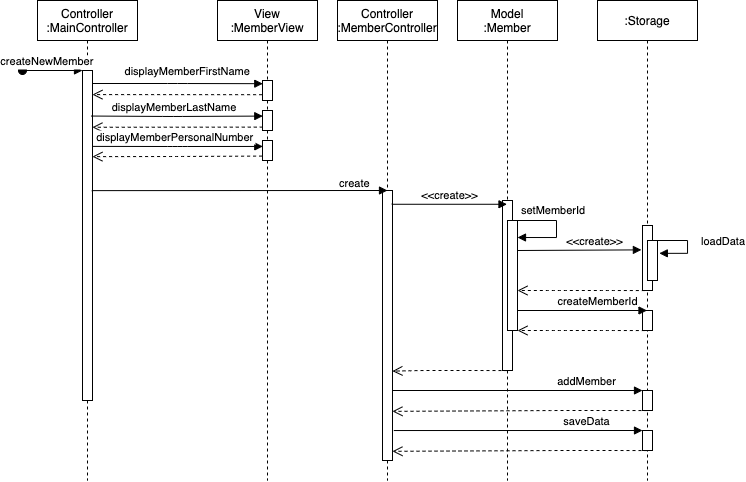

The diagram above was exported from draw.io. Its source (the exported page's mxGraphModel, read from the mxfile embedded in the PNG):
<mxGraphModel dx="983" dy="532" grid="1" gridSize="10" guides="1" tooltips="1" connect="1" arrows="1" fold="1" page="1" pageScale="1" pageWidth="850" pageHeight="1100" math="0" shadow="0">
  <root>
    <mxCell id="0" />
    <mxCell id="1" parent="0" />
    <mxCell id="3nuBFxr9cyL0pnOWT2aG-1" value="Controller&#10;:MainController" style="shape=umlLifeline;perimeter=lifelinePerimeter;container=1;collapsible=0;recursiveResize=0;rounded=0;shadow=0;strokeWidth=1;" parent="1" vertex="1">
      <mxGeometry x="120" y="80" width="100" height="480" as="geometry" />
    </mxCell>
    <mxCell id="3nuBFxr9cyL0pnOWT2aG-2" value="" style="points=[];perimeter=orthogonalPerimeter;rounded=0;shadow=0;strokeWidth=1;" parent="3nuBFxr9cyL0pnOWT2aG-1" vertex="1">
      <mxGeometry x="45" y="70" width="10" height="330" as="geometry" />
    </mxCell>
    <mxCell id="3nuBFxr9cyL0pnOWT2aG-3" value="createNewMember" style="verticalAlign=bottom;startArrow=oval;endArrow=block;startSize=8;shadow=0;strokeWidth=1;" parent="3nuBFxr9cyL0pnOWT2aG-1" target="3nuBFxr9cyL0pnOWT2aG-2" edge="1">
      <mxGeometry x="-0.1667" relative="1" as="geometry">
        <mxPoint x="-15" y="70" as="sourcePoint" />
        <mxPoint as="offset" />
      </mxGeometry>
    </mxCell>
    <mxCell id="3nuBFxr9cyL0pnOWT2aG-5" value="View&#10;:MemberView" style="shape=umlLifeline;perimeter=lifelinePerimeter;container=1;collapsible=0;recursiveResize=0;rounded=0;shadow=0;strokeWidth=1;" parent="1" vertex="1">
      <mxGeometry x="300" y="80" width="100" height="480" as="geometry" />
    </mxCell>
    <mxCell id="3nuBFxr9cyL0pnOWT2aG-6" value="" style="points=[];perimeter=orthogonalPerimeter;rounded=0;shadow=0;strokeWidth=1;" parent="3nuBFxr9cyL0pnOWT2aG-5" vertex="1">
      <mxGeometry x="45" y="80" width="10" height="20" as="geometry" />
    </mxCell>
    <mxCell id="AnBND-XMrtKB9f2RfhwW-5" value="" style="points=[];perimeter=orthogonalPerimeter;rounded=0;shadow=0;strokeWidth=1;" vertex="1" parent="3nuBFxr9cyL0pnOWT2aG-5">
      <mxGeometry x="45" y="110" width="10" height="20" as="geometry" />
    </mxCell>
    <mxCell id="AnBND-XMrtKB9f2RfhwW-9" value="" style="points=[];perimeter=orthogonalPerimeter;rounded=0;shadow=0;strokeWidth=1;" vertex="1" parent="3nuBFxr9cyL0pnOWT2aG-5">
      <mxGeometry x="45" y="140" width="10" height="20" as="geometry" />
    </mxCell>
    <mxCell id="3nuBFxr9cyL0pnOWT2aG-8" value="displayMemberFirstName" style="verticalAlign=bottom;endArrow=block;shadow=0;strokeWidth=1;entryX=0.028;entryY=0.159;entryDx=0;entryDy=0;entryPerimeter=0;" parent="1" source="3nuBFxr9cyL0pnOWT2aG-2" target="3nuBFxr9cyL0pnOWT2aG-6" edge="1">
      <mxGeometry x="0.1157" y="3" relative="1" as="geometry">
        <mxPoint x="275" y="160" as="sourcePoint" />
        <mxPoint x="345" y="167" as="targetPoint" />
        <Array as="points">
          <mxPoint x="260" y="163" />
        </Array>
        <mxPoint as="offset" />
      </mxGeometry>
    </mxCell>
    <mxCell id="AnBND-XMrtKB9f2RfhwW-4" value="" style="html=1;verticalAlign=bottom;endArrow=open;dashed=1;endSize=8;entryX=0.993;entryY=0.073;entryDx=0;entryDy=0;entryPerimeter=0;exitX=-0.041;exitY=0.71;exitDx=0;exitDy=0;exitPerimeter=0;" edge="1" parent="1" source="3nuBFxr9cyL0pnOWT2aG-6" target="3nuBFxr9cyL0pnOWT2aG-2">
      <mxGeometry x="0.1765" y="40" relative="1" as="geometry">
        <mxPoint x="340" y="174" as="sourcePoint" />
        <mxPoint x="180" y="180" as="targetPoint" />
        <mxPoint as="offset" />
      </mxGeometry>
    </mxCell>
    <mxCell id="AnBND-XMrtKB9f2RfhwW-6" value="displayMemberLastName" style="verticalAlign=bottom;endArrow=block;shadow=0;strokeWidth=1;entryX=0.028;entryY=0.279;entryDx=0;entryDy=0;entryPerimeter=0;exitX=0.855;exitY=0.138;exitDx=0;exitDy=0;exitPerimeter=0;" edge="1" parent="1" source="3nuBFxr9cyL0pnOWT2aG-2" target="AnBND-XMrtKB9f2RfhwW-5">
      <mxGeometry x="-0.0303" relative="1" as="geometry">
        <mxPoint x="180" y="196" as="sourcePoint" />
        <mxPoint x="340.97" y="200.00000000000006" as="targetPoint" />
        <Array as="points">
          <mxPoint x="255" y="196" />
        </Array>
        <mxPoint as="offset" />
      </mxGeometry>
    </mxCell>
    <mxCell id="AnBND-XMrtKB9f2RfhwW-7" value="" style="html=1;verticalAlign=bottom;endArrow=open;dashed=1;endSize=8;exitX=0.028;exitY=0.831;exitDx=0;exitDy=0;exitPerimeter=0;entryX=0.993;entryY=0.172;entryDx=0;entryDy=0;entryPerimeter=0;" edge="1" parent="1" source="AnBND-XMrtKB9f2RfhwW-5" target="3nuBFxr9cyL0pnOWT2aG-2">
      <mxGeometry x="0.1765" y="40" relative="1" as="geometry">
        <mxPoint x="354.5899999999999" y="184.20000000000005" as="sourcePoint" />
        <mxPoint x="184.93000000000006" y="184.09000000000003" as="targetPoint" />
        <mxPoint as="offset" />
      </mxGeometry>
    </mxCell>
    <mxCell id="AnBND-XMrtKB9f2RfhwW-10" value="displayMemberPersonalNumber" style="verticalAlign=bottom;endArrow=block;shadow=0;strokeWidth=1;entryX=0.028;entryY=0.297;entryDx=0;entryDy=0;entryPerimeter=0;exitX=1.062;exitY=0.23;exitDx=0;exitDy=0;exitPerimeter=0;" edge="1" parent="1" source="3nuBFxr9cyL0pnOWT2aG-2" target="AnBND-XMrtKB9f2RfhwW-9">
      <mxGeometry x="-0.0303" relative="1" as="geometry">
        <mxPoint x="180" y="226" as="sourcePoint" />
        <mxPoint x="355.28" y="205.5799999999998" as="targetPoint" />
        <Array as="points">
          <mxPoint x="260" y="226" />
        </Array>
        <mxPoint as="offset" />
      </mxGeometry>
    </mxCell>
    <mxCell id="AnBND-XMrtKB9f2RfhwW-11" value="" style="html=1;verticalAlign=bottom;endArrow=open;dashed=1;endSize=8;exitX=-0.041;exitY=0.779;exitDx=0;exitDy=0;exitPerimeter=0;entryX=0.993;entryY=0.261;entryDx=0;entryDy=0;entryPerimeter=0;" edge="1" parent="1" source="AnBND-XMrtKB9f2RfhwW-9" target="3nuBFxr9cyL0pnOWT2aG-2">
      <mxGeometry x="0.1765" y="40" relative="1" as="geometry">
        <mxPoint x="355.28" y="216.6199999999999" as="sourcePoint" />
        <mxPoint x="170" y="236" as="targetPoint" />
        <mxPoint as="offset" />
        <Array as="points">
          <mxPoint x="260" y="236" />
        </Array>
      </mxGeometry>
    </mxCell>
    <mxCell id="AnBND-XMrtKB9f2RfhwW-12" value="Controller&#10;:MemberController" style="shape=umlLifeline;perimeter=lifelinePerimeter;container=1;collapsible=0;recursiveResize=0;rounded=0;shadow=0;strokeWidth=1;" vertex="1" parent="1">
      <mxGeometry x="420" y="80" width="100" height="480" as="geometry" />
    </mxCell>
    <mxCell id="AnBND-XMrtKB9f2RfhwW-13" value="" style="points=[];perimeter=orthogonalPerimeter;rounded=0;shadow=0;strokeWidth=1;" vertex="1" parent="AnBND-XMrtKB9f2RfhwW-12">
      <mxGeometry x="45" y="190" width="10" height="270" as="geometry" />
    </mxCell>
    <mxCell id="AnBND-XMrtKB9f2RfhwW-16" value="create" style="endArrow=block;endFill=1;html=1;edgeStyle=orthogonalEdgeStyle;align=left;verticalAlign=top;exitX=0.924;exitY=0.364;exitDx=0;exitDy=0;exitPerimeter=0;" edge="1" parent="1" source="3nuBFxr9cyL0pnOWT2aG-2">
      <mxGeometry x="0.6647" y="20" relative="1" as="geometry">
        <mxPoint x="310" y="270" as="sourcePoint" />
        <mxPoint x="470" y="270" as="targetPoint" />
        <Array as="points" />
        <mxPoint as="offset" />
      </mxGeometry>
    </mxCell>
    <mxCell id="AnBND-XMrtKB9f2RfhwW-18" value="Model&#10;:Member" style="shape=umlLifeline;perimeter=lifelinePerimeter;container=1;collapsible=0;recursiveResize=0;rounded=0;shadow=0;strokeWidth=1;" vertex="1" parent="1">
      <mxGeometry x="540" y="80" width="100" height="480" as="geometry" />
    </mxCell>
    <mxCell id="AnBND-XMrtKB9f2RfhwW-19" value="" style="points=[];perimeter=orthogonalPerimeter;rounded=0;shadow=0;strokeWidth=1;" vertex="1" parent="AnBND-XMrtKB9f2RfhwW-18">
      <mxGeometry x="45" y="200" width="10" height="170" as="geometry" />
    </mxCell>
    <mxCell id="AnBND-XMrtKB9f2RfhwW-20" value="&amp;lt;&amp;lt;create&amp;gt;&amp;gt;" style="html=1;verticalAlign=bottom;endArrow=block;exitX=0.924;exitY=0.051;exitDx=0;exitDy=0;exitPerimeter=0;" edge="1" parent="1" source="AnBND-XMrtKB9f2RfhwW-13" target="AnBND-XMrtKB9f2RfhwW-18">
      <mxGeometry width="80" relative="1" as="geometry">
        <mxPoint x="480" y="280" as="sourcePoint" />
        <mxPoint x="550" y="279.66" as="targetPoint" />
      </mxGeometry>
    </mxCell>
    <mxCell id="AnBND-XMrtKB9f2RfhwW-22" value=":Storage" style="shape=umlLifeline;perimeter=lifelinePerimeter;container=1;collapsible=0;recursiveResize=0;rounded=0;shadow=0;strokeWidth=1;" vertex="1" parent="1">
      <mxGeometry x="680" y="80" width="100" height="480" as="geometry" />
    </mxCell>
    <mxCell id="AnBND-XMrtKB9f2RfhwW-23" value="" style="points=[];perimeter=orthogonalPerimeter;rounded=0;shadow=0;strokeWidth=1;" vertex="1" parent="AnBND-XMrtKB9f2RfhwW-22">
      <mxGeometry x="45" y="225" width="10" height="65" as="geometry" />
    </mxCell>
    <mxCell id="AnBND-XMrtKB9f2RfhwW-24" value="" style="points=[];perimeter=orthogonalPerimeter;rounded=0;shadow=0;strokeWidth=1;" vertex="1" parent="AnBND-XMrtKB9f2RfhwW-22">
      <mxGeometry x="45" y="390" width="10" height="20" as="geometry" />
    </mxCell>
    <mxCell id="AnBND-XMrtKB9f2RfhwW-25" value="" style="points=[];perimeter=orthogonalPerimeter;rounded=0;shadow=0;strokeWidth=1;" vertex="1" parent="AnBND-XMrtKB9f2RfhwW-22">
      <mxGeometry x="45" y="430" width="10" height="20" as="geometry" />
    </mxCell>
    <mxCell id="AnBND-XMrtKB9f2RfhwW-31" value="" style="points=[];perimeter=orthogonalPerimeter;rounded=0;shadow=0;strokeWidth=1;" vertex="1" parent="AnBND-XMrtKB9f2RfhwW-22">
      <mxGeometry x="45" y="310" width="10" height="20" as="geometry" />
    </mxCell>
    <mxCell id="AnBND-XMrtKB9f2RfhwW-27" value="" style="html=1;points=[];perimeter=orthogonalPerimeter;" vertex="1" parent="1">
      <mxGeometry x="590" y="300" width="10" height="110" as="geometry" />
    </mxCell>
    <mxCell id="AnBND-XMrtKB9f2RfhwW-28" value="setMemberId" style="edgeStyle=orthogonalEdgeStyle;html=1;align=left;spacingLeft=2;endArrow=block;rounded=0;" edge="1" parent="1">
      <mxGeometry x="-0.1792" y="-40" relative="1" as="geometry">
        <mxPoint x="600" y="300" as="sourcePoint" />
        <Array as="points">
          <mxPoint x="639" y="300" />
          <mxPoint x="639" y="317" />
        </Array>
        <mxPoint x="600" y="317" as="targetPoint" />
        <mxPoint x="1" y="-10" as="offset" />
      </mxGeometry>
    </mxCell>
    <mxCell id="AnBND-XMrtKB9f2RfhwW-29" value="&amp;lt;&amp;lt;create&amp;gt;&amp;gt;" style="html=1;verticalAlign=bottom;endArrow=block;exitX=0.924;exitY=0.051;exitDx=0;exitDy=0;exitPerimeter=0;entryX=-0.11;entryY=0.375;entryDx=0;entryDy=0;entryPerimeter=0;" edge="1" parent="1" target="AnBND-XMrtKB9f2RfhwW-23">
      <mxGeometry x="0.2355" width="80" relative="1" as="geometry">
        <mxPoint x="600" y="330" as="sourcePoint" />
        <mxPoint x="720" y="330" as="targetPoint" />
        <mxPoint as="offset" />
      </mxGeometry>
    </mxCell>
    <mxCell id="AnBND-XMrtKB9f2RfhwW-30" value="" style="html=1;verticalAlign=bottom;endArrow=open;dashed=1;endSize=8;exitX=0.234;exitY=1.001;exitDx=0;exitDy=0;exitPerimeter=0;" edge="1" parent="1" source="AnBND-XMrtKB9f2RfhwW-23" target="AnBND-XMrtKB9f2RfhwW-27">
      <mxGeometry x="-0.0164" y="-22" relative="1" as="geometry">
        <mxPoint x="690" y="370" as="sourcePoint" />
        <mxPoint x="600" y="380" as="targetPoint" />
        <Array as="points">
          <mxPoint x="690" y="370" />
          <mxPoint x="640" y="370" />
        </Array>
        <mxPoint x="10" y="2" as="offset" />
      </mxGeometry>
    </mxCell>
    <mxCell id="AnBND-XMrtKB9f2RfhwW-32" value="createMemberId" style="html=1;verticalAlign=bottom;endArrow=block;exitX=0.924;exitY=0.051;exitDx=0;exitDy=0;exitPerimeter=0;" edge="1" parent="1">
      <mxGeometry x="0.2355" width="80" relative="1" as="geometry">
        <mxPoint x="600" y="389.9999999999999" as="sourcePoint" />
        <mxPoint x="729.5" y="389.9999999999999" as="targetPoint" />
        <mxPoint as="offset" />
      </mxGeometry>
    </mxCell>
    <mxCell id="AnBND-XMrtKB9f2RfhwW-33" value="" style="html=1;verticalAlign=bottom;endArrow=open;dashed=1;endSize=8;exitX=0.234;exitY=1.001;exitDx=0;exitDy=0;exitPerimeter=0;" edge="1" parent="1">
      <mxGeometry x="-0.0164" y="-22" relative="1" as="geometry">
        <mxPoint x="727.3399999999999" y="410.0649999999998" as="sourcePoint" />
        <mxPoint x="600" y="409.9999999999999" as="targetPoint" />
        <Array as="points">
          <mxPoint x="690" y="410" />
          <mxPoint x="640" y="410" />
        </Array>
        <mxPoint x="10" y="2" as="offset" />
      </mxGeometry>
    </mxCell>
    <mxCell id="AnBND-XMrtKB9f2RfhwW-34" value="" style="html=1;verticalAlign=bottom;endArrow=open;dashed=1;endSize=8;exitX=0.234;exitY=1.001;exitDx=0;exitDy=0;exitPerimeter=0;entryX=0.993;entryY=0.669;entryDx=0;entryDy=0;entryPerimeter=0;" edge="1" parent="1" target="AnBND-XMrtKB9f2RfhwW-13">
      <mxGeometry x="-0.0164" y="-22" relative="1" as="geometry">
        <mxPoint x="589.9999999999999" y="450.0649999999998" as="sourcePoint" />
        <mxPoint x="480" y="450" as="targetPoint" />
        <Array as="points">
          <mxPoint x="552.66" y="450" />
          <mxPoint x="502.65999999999997" y="450" />
        </Array>
        <mxPoint x="10" y="2" as="offset" />
      </mxGeometry>
    </mxCell>
    <mxCell id="AnBND-XMrtKB9f2RfhwW-35" value="addMember" style="html=1;verticalAlign=bottom;endArrow=block;" edge="1" parent="1" source="AnBND-XMrtKB9f2RfhwW-13" target="AnBND-XMrtKB9f2RfhwW-24">
      <mxGeometry x="0.551" width="80" relative="1" as="geometry">
        <mxPoint x="480" y="470" as="sourcePoint" />
        <mxPoint x="727" y="468" as="targetPoint" />
        <mxPoint as="offset" />
      </mxGeometry>
    </mxCell>
    <mxCell id="AnBND-XMrtKB9f2RfhwW-36" value="" style="html=1;verticalAlign=bottom;endArrow=open;dashed=1;endSize=8;exitX=0.234;exitY=1.001;exitDx=0;exitDy=0;exitPerimeter=0;entryX=0.993;entryY=0.818;entryDx=0;entryDy=0;entryPerimeter=0;" edge="1" parent="1" target="AnBND-XMrtKB9f2RfhwW-13">
      <mxGeometry x="-0.0164" y="-22" relative="1" as="geometry">
        <mxPoint x="730" y="490.0649999999998" as="sourcePoint" />
        <mxPoint x="480" y="490" as="targetPoint" />
        <Array as="points">
          <mxPoint x="692.66" y="490" />
          <mxPoint x="642.66" y="490" />
        </Array>
        <mxPoint x="10" y="2" as="offset" />
      </mxGeometry>
    </mxCell>
    <mxCell id="AnBND-XMrtKB9f2RfhwW-37" value="saveData" style="html=1;verticalAlign=bottom;endArrow=block;exitX=1.131;exitY=0.889;exitDx=0;exitDy=0;exitPerimeter=0;" edge="1" parent="1" source="AnBND-XMrtKB9f2RfhwW-13">
      <mxGeometry x="0.551" width="80" relative="1" as="geometry">
        <mxPoint x="480" y="509.9999999999999" as="sourcePoint" />
        <mxPoint x="725" y="509.9999999999999" as="targetPoint" />
        <mxPoint as="offset" />
      </mxGeometry>
    </mxCell>
    <mxCell id="AnBND-XMrtKB9f2RfhwW-38" value="" style="html=1;verticalAlign=bottom;endArrow=open;dashed=1;endSize=8;exitX=0.234;exitY=1.001;exitDx=0;exitDy=0;exitPerimeter=0;entryX=0.993;entryY=0.966;entryDx=0;entryDy=0;entryPerimeter=0;" edge="1" parent="1" target="AnBND-XMrtKB9f2RfhwW-13">
      <mxGeometry x="-0.0164" y="-22" relative="1" as="geometry">
        <mxPoint x="730" y="530.0649999999998" as="sourcePoint" />
        <mxPoint x="480" y="529.9999999999999" as="targetPoint" />
        <Array as="points">
          <mxPoint x="692.66" y="530" />
          <mxPoint x="642.66" y="530" />
        </Array>
        <mxPoint x="10" y="2" as="offset" />
      </mxGeometry>
    </mxCell>
    <mxCell id="AnBND-XMrtKB9f2RfhwW-41" value="" style="html=1;points=[];perimeter=orthogonalPerimeter;" vertex="1" parent="1">
      <mxGeometry x="730" y="320" width="10" height="40" as="geometry" />
    </mxCell>
    <mxCell id="AnBND-XMrtKB9f2RfhwW-42" value="loadData" style="edgeStyle=orthogonalEdgeStyle;html=1;align=left;spacingLeft=2;endArrow=block;rounded=0;entryX=1.183;entryY=0.321;entryDx=0;entryDy=0;entryPerimeter=0;" edge="1" target="AnBND-XMrtKB9f2RfhwW-41" parent="1">
      <mxGeometry x="-0.0631" y="10" relative="1" as="geometry">
        <mxPoint x="735" y="320" as="sourcePoint" />
        <Array as="points">
          <mxPoint x="735" y="320" />
          <mxPoint x="770" y="320" />
          <mxPoint x="770" y="333" />
        </Array>
        <mxPoint as="offset" />
      </mxGeometry>
    </mxCell>
  </root>
</mxGraphModel>